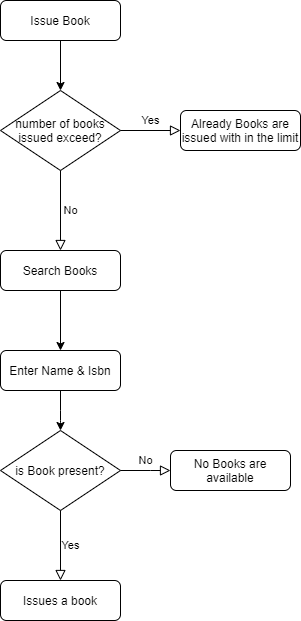

The diagram above was exported from draw.io. Its source (the exported page's mxGraphModel, read from the mxfile embedded in the PNG):
<mxGraphModel dx="1323" dy="702" grid="1" gridSize="10" guides="1" tooltips="1" connect="1" arrows="1" fold="1" page="1" pageScale="1" pageWidth="827" pageHeight="1169" math="0" shadow="0">
  <root>
    <mxCell id="WIyWlLk6GJQsqaUBKTNV-0" />
    <mxCell id="WIyWlLk6GJQsqaUBKTNV-1" parent="WIyWlLk6GJQsqaUBKTNV-0" />
    <mxCell id="JGO55hzmMr38VuOU85_Y-0" value="Issue Book" style="rounded=1;whiteSpace=wrap;html=1;fontSize=12;glass=0;strokeWidth=1;shadow=0;" parent="WIyWlLk6GJQsqaUBKTNV-1" vertex="1">
      <mxGeometry x="160" y="180" width="120" height="40" as="geometry" />
    </mxCell>
    <mxCell id="JGO55hzmMr38VuOU85_Y-9" value="" style="edgeStyle=orthogonalEdgeStyle;rounded=0;orthogonalLoop=1;jettySize=auto;html=1;" parent="WIyWlLk6GJQsqaUBKTNV-1" target="JGO55hzmMr38VuOU85_Y-8" edge="1">
      <mxGeometry relative="1" as="geometry">
        <mxPoint x="220" y="220" as="sourcePoint" />
      </mxGeometry>
    </mxCell>
    <mxCell id="JGO55hzmMr38VuOU85_Y-8" value="number of books issued exceed?" style="rhombus;whiteSpace=wrap;html=1;" parent="WIyWlLk6GJQsqaUBKTNV-1" vertex="1">
      <mxGeometry x="160" y="270" width="120" height="80" as="geometry" />
    </mxCell>
    <mxCell id="JGO55hzmMr38VuOU85_Y-10" value="Already Books are issued with in the limit" style="rounded=1;whiteSpace=wrap;html=1;fontSize=12;glass=0;strokeWidth=1;shadow=0;" parent="WIyWlLk6GJQsqaUBKTNV-1" vertex="1">
      <mxGeometry x="340" y="290" width="120" height="40" as="geometry" />
    </mxCell>
    <mxCell id="JGO55hzmMr38VuOU85_Y-13" value="No" style="edgeStyle=orthogonalEdgeStyle;rounded=0;html=1;jettySize=auto;orthogonalLoop=1;fontSize=11;endArrow=block;endFill=0;endSize=8;strokeWidth=1;shadow=0;labelBackgroundColor=none;exitX=0.5;exitY=1;exitDx=0;exitDy=0;" parent="WIyWlLk6GJQsqaUBKTNV-1" source="JGO55hzmMr38VuOU85_Y-8" edge="1">
      <mxGeometry y="10" relative="1" as="geometry">
        <mxPoint as="offset" />
        <mxPoint x="280" y="220" as="sourcePoint" />
        <mxPoint x="220" y="430" as="targetPoint" />
        <Array as="points">
          <mxPoint x="220" y="430" />
        </Array>
      </mxGeometry>
    </mxCell>
    <mxCell id="JGO55hzmMr38VuOU85_Y-14" value="Search Books" style="rounded=1;whiteSpace=wrap;html=1;fontSize=12;glass=0;strokeWidth=1;shadow=0;" parent="WIyWlLk6GJQsqaUBKTNV-1" vertex="1">
      <mxGeometry x="160" y="430" width="120" height="40" as="geometry" />
    </mxCell>
    <mxCell id="JGO55hzmMr38VuOU85_Y-15" value="" style="endArrow=classic;html=1;exitX=0.5;exitY=1;exitDx=0;exitDy=0;" parent="WIyWlLk6GJQsqaUBKTNV-1" source="JGO55hzmMr38VuOU85_Y-14" edge="1">
      <mxGeometry width="50" height="50" relative="1" as="geometry">
        <mxPoint x="230" y="230" as="sourcePoint" />
        <mxPoint x="220" y="530" as="targetPoint" />
      </mxGeometry>
    </mxCell>
    <mxCell id="JGO55hzmMr38VuOU85_Y-16" value="Enter Name &amp;amp; Isbn" style="rounded=1;whiteSpace=wrap;html=1;fontSize=12;glass=0;strokeWidth=1;shadow=0;" parent="WIyWlLk6GJQsqaUBKTNV-1" vertex="1">
      <mxGeometry x="160" y="530" width="120" height="40" as="geometry" />
    </mxCell>
    <mxCell id="JGO55hzmMr38VuOU85_Y-21" value="Yes" style="edgeStyle=orthogonalEdgeStyle;rounded=0;html=1;jettySize=auto;orthogonalLoop=1;fontSize=11;endArrow=block;endFill=0;endSize=8;strokeWidth=1;shadow=0;labelBackgroundColor=none;exitX=1;exitY=0.5;exitDx=0;exitDy=0;entryX=0;entryY=0.5;entryDx=0;entryDy=0;" parent="WIyWlLk6GJQsqaUBKTNV-1" source="JGO55hzmMr38VuOU85_Y-8" target="JGO55hzmMr38VuOU85_Y-10" edge="1">
      <mxGeometry y="10" relative="1" as="geometry">
        <mxPoint as="offset" />
        <mxPoint x="270" y="330" as="sourcePoint" />
        <mxPoint x="320" y="330" as="targetPoint" />
      </mxGeometry>
    </mxCell>
    <mxCell id="JGO55hzmMr38VuOU85_Y-24" value="is Book present?" style="rhombus;whiteSpace=wrap;html=1;" parent="WIyWlLk6GJQsqaUBKTNV-1" vertex="1">
      <mxGeometry x="160" y="610" width="120" height="80" as="geometry" />
    </mxCell>
    <mxCell id="JGO55hzmMr38VuOU85_Y-25" value="No Books are available" style="rounded=1;whiteSpace=wrap;html=1;fontSize=12;glass=0;strokeWidth=1;shadow=0;" parent="WIyWlLk6GJQsqaUBKTNV-1" vertex="1">
      <mxGeometry x="330" y="630" width="120" height="40" as="geometry" />
    </mxCell>
    <mxCell id="JGO55hzmMr38VuOU85_Y-26" value="Yes" style="edgeStyle=orthogonalEdgeStyle;rounded=0;html=1;jettySize=auto;orthogonalLoop=1;fontSize=11;endArrow=block;endFill=0;endSize=8;strokeWidth=1;shadow=0;labelBackgroundColor=none;exitX=0.5;exitY=1;exitDx=0;exitDy=0;" parent="WIyWlLk6GJQsqaUBKTNV-1" source="JGO55hzmMr38VuOU85_Y-24" edge="1">
      <mxGeometry y="10" relative="1" as="geometry">
        <mxPoint as="offset" />
        <mxPoint x="220" y="700" as="sourcePoint" />
        <mxPoint x="220" y="760" as="targetPoint" />
        <Array as="points" />
      </mxGeometry>
    </mxCell>
    <mxCell id="JGO55hzmMr38VuOU85_Y-28" value="" style="endArrow=classic;html=1;" parent="WIyWlLk6GJQsqaUBKTNV-1" edge="1">
      <mxGeometry width="50" height="50" relative="1" as="geometry">
        <mxPoint x="220" y="570" as="sourcePoint" />
        <mxPoint x="220" y="610" as="targetPoint" />
        <Array as="points">
          <mxPoint x="220" y="600" />
        </Array>
      </mxGeometry>
    </mxCell>
    <mxCell id="JGO55hzmMr38VuOU85_Y-29" value="No" style="edgeStyle=orthogonalEdgeStyle;rounded=0;html=1;jettySize=auto;orthogonalLoop=1;fontSize=11;endArrow=block;endFill=0;endSize=8;strokeWidth=1;shadow=0;labelBackgroundColor=none;exitX=1;exitY=0.5;exitDx=0;exitDy=0;entryX=0;entryY=0.5;entryDx=0;entryDy=0;" parent="WIyWlLk6GJQsqaUBKTNV-1" source="JGO55hzmMr38VuOU85_Y-24" target="JGO55hzmMr38VuOU85_Y-25" edge="1">
      <mxGeometry y="10" relative="1" as="geometry">
        <mxPoint as="offset" />
        <mxPoint x="230" y="360" as="sourcePoint" />
        <mxPoint x="230" y="440" as="targetPoint" />
        <Array as="points">
          <mxPoint x="310" y="650" />
          <mxPoint x="310" y="650" />
        </Array>
      </mxGeometry>
    </mxCell>
    <mxCell id="JGO55hzmMr38VuOU85_Y-30" value="Issues a book" style="rounded=1;whiteSpace=wrap;html=1;fontSize=12;glass=0;strokeWidth=1;shadow=0;" parent="WIyWlLk6GJQsqaUBKTNV-1" vertex="1">
      <mxGeometry x="160" y="760" width="120" height="40" as="geometry" />
    </mxCell>
  </root>
</mxGraphModel>